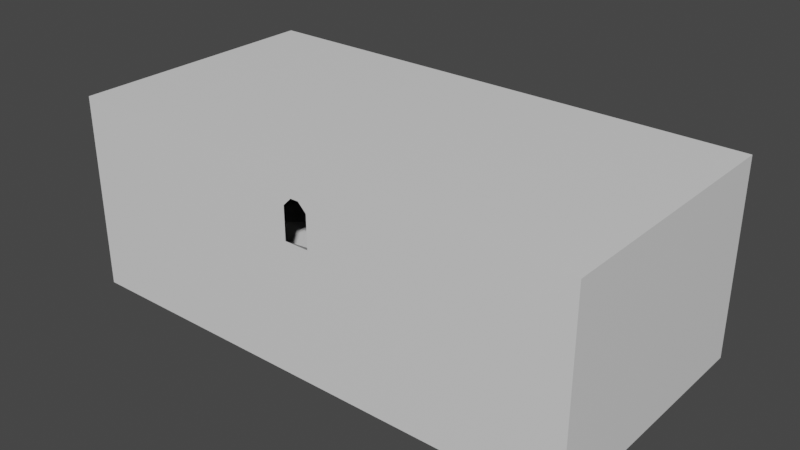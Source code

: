 # Source: tutorial_facilityRoomPushing2.blend  (saved by Blender 2.81.16; exported with 4.5.12 LTS)
import bpy
from mathutils import Matrix  # noqa: F401  (used for matrix-valued properties, if any)

bpy.ops.wm.read_factory_settings(use_empty=True)
scene = bpy.context.scene
scene.name = 'Scene'

# ---- collections
col_collection = bpy.data.collections.new('Collection'); scene.collection.children.link(col_collection)

# ---- materials (node trees are filled in below, after node groups)
mat_tile = bpy.data.materials.new('Tile')
mat_tile.use_transparent_shadow = False

# ---- material node trees
mat_tile.use_nodes = True; mat_tile.node_tree.nodes.clear()
_N = mat_tile.node_tree.nodes; _L = mat_tile.node_tree.links
n0 = _N.new('ShaderNodeOutputMaterial'); n0.name = 'Material Output'; n0.location = (300, 300)
n1 = _N.new('ShaderNodeBsdfPrincipled'); n1.name = 'Principled BSDF'; n1.location = (10, 300)
n1.distribution = 'GGX'
n1.subsurface_method = 'BURLEY'
n1.inputs[3].default_value = 1.45
n1.inputs[27].default_value = (0.0, 0.0, 0.0, 1.0)
n1.inputs[28].default_value = 1.0
_L.new(n1.outputs[0], n0.inputs[0])
n0.is_active_output = True

# ---- world
world_world = bpy.data.worlds.new('World'); scene.world = world_world
world_world.use_nodes = True; world_world.node_tree.nodes.clear()
_N = world_world.node_tree.nodes; _L = world_world.node_tree.links
n0 = _N.new('ShaderNodeOutputWorld'); n0.name = 'World Output'; n0.location = (300, 300)
n1 = _N.new('ShaderNodeBackground'); n1.name = 'Background'; n1.location = (10, 300)
n1.inputs[0].default_value = (0.05088, 0.05088, 0.05088, 1.0)
_L.new(n1.outputs[0], n0.inputs[0])
n0.is_active_output = True
world_world.color = (0.05088, 0.05088, 0.05088)
world_world.use_sun_shadow = False
world_world.sun_shadow_jitter_overblur = 0.0

# ---- meshes
me_cube_001 = bpy.data.meshes.new('Cube.001')
me_cube_001.from_pydata([(-32.0, -32.0, 0.0), (-32.0, -32.0, 24.0), (-32.0, 0.0, 0.0), (-32.0, 0.0, 24.0), (32.0, -32.0, 0.0), (32.0, -32.0, 24.0), (32.0, 0.0, 0.0), (32.0, 0.0, 24.0), (1.5, 0.0, 0.0), (-1.5, 0.0, 0.0), (-32.0, 0.0, 5.0), (32.0, 0.0, 5.0), (-0.5, 0.0, 5.0), (0.5, 0.0, 5.0), (-32.0, 0.0, 4.0), (32.0, 0.0, 4.0), (-1.5, 0.0, 4.0), (1.5, 0.0, 4.0), (-30.0, -32.0, 0.0), (-30.0, -32.0, 4.0), (-12.38, -16.0, 0.0), (-12.38, -16.0, 4.0), (30.0, -32.0, 0.0), (30.0, -32.0, 4.0), (12.38, -16.0, 0.0), (12.38, -16.0, 4.0), (-22.5, -30.0, 4.0), (-9.281, -18.0, 4.0), (22.5, -30.0, 4.0), (9.281, -18.0, 4.0), (7.5, -26.0, 12.0), (-6.188, -20.0, 8.0), (-15.0, -28.0, 8.0), (6.188, -20.0, 8.0), (15.0, -28.0, 8.0), (-9.281, -18.0, 8.0), (-22.5, -30.0, 8.0), (9.281, -18.0, 8.0), (22.5, -30.0, 8.0), (-3.094, -22.0, 12.0), (-7.5, -26.0, 12.0), (3.094, -22.0, 12.0), (-6.188, -20.0, 12.0), (-15.0, -28.0, 12.0), (6.188, -20.0, 12.0), (15.0, -28.0, 12.0), (1.5, -26.0, 12.0), (1.5, -26.0, 9.0), (-1.5, -26.0, 12.0), (-1.5, -26.0, 9.0), (-1.5, -32.0, 16.0), (1.5, -32.0, 16.0), (-1.5, -32.0, 12.0), (1.5, -32.0, 12.0), (-1.5, -32.0, 20.0), (1.5, -32.0, 20.0), (-0.5, -32.0, 21.0), (0.5, -32.0, 21.0), (7.451e-07, 0.0, 5.0), (-1.144e-05, 0.0, 24.0), (1.5, -32.0, 0.0), (-1.5, -32.0, 24.0), (-1.5, -32.0, 0.0), (1.5, -32.0, 24.0)], [], [(1, 3, 59, 7, 5, 63, 61), (18, 19, 21, 20), (12, 58, 59, 3, 10), (14, 16, 12, 10), (17, 15, 11, 13), (4, 5, 7, 11, 15, 6), (8, 6, 15, 17), (14, 10, 3, 1, 0, 2), (2, 9, 16, 14), (20, 21, 25, 24), (24, 25, 23, 22), (21, 27, 29, 25), (23, 28, 26, 19), (28, 29, 37, 38), (19, 26, 27, 21), (29, 27, 35, 37), (25, 29, 28, 23), (26, 28, 38, 36), (27, 26, 36, 35), (34, 32, 36, 38), (39, 40, 48, 46, 30, 41), (33, 31, 42, 44), (31, 33, 37, 35), (32, 34, 45, 43), (32, 31, 35, 36), (31, 32, 43, 42), (33, 34, 38, 37), (34, 33, 44, 45), (39, 41, 44, 42), (40, 39, 42, 43), (41, 30, 45, 44), (46, 48, 40, 43, 45, 30), (48, 49, 52, 50), (49, 47, 53, 52), (47, 46, 51, 53), (46, 48, 50, 51), (9, 2, 0, 18, 20, 24, 22, 4, 6, 8), (57, 56, 61, 63), (55, 57, 63), (59, 58, 13, 11, 7), (63, 5, 4, 22, 23, 19, 18, 0, 1, 61, 54, 50, 52, 53, 51, 55), (56, 54, 61), (22, 60, 62, 18, 19, 23), (53, 52, 50, 51)])
_uv = me_cube_001.uv_layers.new(name='UVMap')
_uv.uv.foreach_set('vector', [32.0, 64.0, 0.004525, 64.0, 0.004531, 32.0, 0.004534, 0.004555, 32.0, 0.004525, 32.0, 30.5, 32.0, 33.5, 0.0, 0.0, 0.0, 4.0, 17.62, 4.0, 17.62, 0.0, 5.003, 32.5, 5.003, 32.0, 24.0, 32.0, 24.0, 64.0, 5.003, 64.0, 4.004, 64.0, 4.003, 33.5, 5.003, 32.5, 5.003, 64.0, 4.003, 30.5, 4.003, 0.003919, 5.003, 0.003926, 5.003, 31.5, 0.002859, 0.002771, 24.0, 0.002775, 24.0, 32.0, 5.002, 32.0, 4.002, 32.0, 0.002771, 32.0, 0.003941, 30.5, 0.003955, 0.003919, 4.003, 0.003919, 4.003, 30.5, 20.0, 32.0, 19.0, 32.0, 0.002771, 32.0, 0.002778, 0.002771, 24.0, 0.002771, 24.0, 32.0, 0.004007, 64.0, 0.003919, 33.5, 4.003, 33.5, 4.004, 64.0, 17.62, 0.0, 17.62, 4.0, 42.38, 4.0, 42.38, 0.0, 42.38, 0.0, 42.38, 4.0, 60.0, 4.0, 60.0, 0.0, 0.003098, 17.63, 2.003, 20.72, 2.003, 39.28, 0.003132, 42.37, 16.0, 60.0, 14.0, 52.5, 14.0, 7.502, 16.0, 0.003098, 45.5, 0.0, 32.28, 0.0, 32.28, 4.0, 45.5, 4.0, 16.0, 0.003098, 14.0, 7.502, 2.003, 20.72, 0.003098, 17.63, 32.28, 0.0, 13.72, 0.0, 13.72, 4.0, 32.28, 4.0, 0.003132, 42.37, 2.003, 39.28, 14.0, 52.5, 16.0, 60.0, 45.5, 4.001, 0.5013, 4.001, 0.5013, 0.001359, 45.5, 0.001342, 13.72, 0.0, 0.5, 0.0, 0.5, 4.0, 13.72, 4.0, 10.0, 38.0, 10.0, 8.002, 12.0, 0.5023, 12.0, 45.5, 4.0, 11.09, 0.0007755, 15.5, 0.0007755, 9.5, 0.0007745, 6.5, 0.0007745, 0.5008, 4.0, 4.907, 21.19, 0.0, 8.812, 0.0, 8.812, 4.0, 21.19, 4.0, 2.002, 16.81, 2.002, 29.19, 0.002333, 32.28, 0.002324, 13.72, 4.001, 0.001095, 4.001, 30.0, 0.001105, 30.0, 0.001095, 0.001095, 10.0, 8.002, 2.002, 16.81, 0.002324, 13.72, 12.0, 0.5023, 8.812, 0.0, 0.0, 0.0, 0.0, 4.0, 8.812, 4.0, 2.002, 29.19, 10.0, 38.0, 12.0, 45.5, 0.002333, 32.28, 30.0, 0.0, 21.19, 0.0, 21.19, 4.0, 30.0, 4.0, 2.001, 11.91, 2.001, 18.09, 0.001591, 21.19, 0.001549, 8.813, 6.001, 7.501, 2.001, 11.91, 0.001549, 8.813, 8.001, 0.001549, 2.001, 18.09, 6.001, 22.5, 8.001, 30.0, 0.001591, 21.19, 0.0007755, 16.5, 0.0007746, 13.5, 0.0007746, 7.5, 2.001, 0.0007746, 2.001, 30.0, 0.0007746, 22.5, 3.999, 7.998, 0.001827, 7.998, 0.001828, 2.002, 3.999, 2.002, 6.002, 10.5, 6.002, 7.502, 12.0, 7.502, 12.0, 10.5, 4.003, 5.999, 4.003, 2.002, 9.999, 2.002, 9.999, 5.999, 0.001827, 10.5, 0.001827, 7.502, 5.998, 7.502, 5.998, 10.5, 0.004526, 30.5, 0.004534, 0.004525, 32.0, 0.004622, 32.0, 2.004, 16.0, 19.63, 16.0, 44.37, 32.0, 62.0, 32.0, 64.0, 0.004526, 64.0, 0.004525, 33.5, 31.5, 3.004, 32.5, 3.004, 33.5, 0.003924, 30.5, 0.003923, 30.5, 4.003, 31.5, 3.004, 30.5, 0.003923, 24.0, 32.0, 5.003, 32.0, 5.003, 31.5, 5.003, 0.003926, 24.0, 0.003938, 30.5, 0.003923, 0.003926, 0.003923, 0.003919, 24.0, 2.004, 24.0, 2.004, 20.0, 62.0, 20.0, 62.0, 24.0, 64.0, 24.0, 64.0, 0.003919, 33.5, 0.003924, 33.5, 4.003, 33.5, 8.003, 33.5, 12.0, 30.5, 12.0, 30.5, 8.003, 30.5, 4.003, 32.5, 3.004, 33.5, 4.003, 33.5, 0.003924, 0.4206, 60.15, 0.2848, 32.63, 0.2848, 28.65, 0.2848, 0.1578, 4.283, 0.1578, 4.283, 60.14, 30.5, 12.0, 33.5, 12.0, 33.5, 8.003, 30.5, 8.003])
me_cube_001.materials.append(mat_tile)
me_cube_001.use_remesh_fix_poles = True
me_cube_001.use_remesh_preserve_attributes = False
me_cube_001.use_mirror_vertex_groups = False
me_cube_001.update()
me_cube = bpy.data.meshes.new('Cube')
me_cube.from_pydata([(-15.0, -3.0, 0.0), (-3.0, -3.0, 10.0), (-15.0, 3.0, 0.0), (-3.0, 3.0, 10.0), (3.0, -3.0, 0.0), (3.0, -3.0, 10.0), (3.0, 3.0, 0.0), (3.0, 3.0, 10.0)], [], [(0, 1, 3, 2), (2, 3, 7, 6), (6, 7, 5, 4), (4, 5, 1, 0), (2, 6, 4, 0), (7, 3, 1, 5)])
_uv = me_cube.uv_layers.new(name='UVMap')
_uv.uv.foreach_set('vector', [-12.0, 0.0, 0.0, 0.0, 0.0, 6.0, -12.0, 6.0, 10.0, 18.0, 0.001342, 6.0, 0.001341, 0.001341, 10.0, 0.001342, 9.999, 6.0, 0.0007745, 6.0, 0.0007754, 0.0007745, 9.999, 0.0007785, 10.0, 18.0, 0.001341, 18.0, 0.001343, 12.0, 10.0, 0.001341, 0.125, 0.5, 0.375, 0.5, 0.375, 0.75, 0.125, 0.75, 0.0005999, 0.0005999, 5.999, 0.0005999, 5.999, 5.999, 0.0006023, 5.999])
me_cube.materials.append(mat_tile)
me_cube.use_remesh_fix_poles = True
me_cube.use_remesh_preserve_attributes = False
me_cube.use_mirror_vertex_groups = False
me_cube.update()
me_cube_002 = bpy.data.meshes.new('Cube.002')
me_cube_002.from_pydata([(-35.0, -3.0, 0.0), (-35.0, 3.0, 0.0), (-47.0, -3.0, 10.0), (-53.0, -3.0, 0.0), (-53.0, 3.0, 0.0), (-53.0, -3.0, 10.0), (-53.0, 3.0, 10.0), (-47.0, 3.0, 10.0)], [], [(1, 0, 3, 4), (0, 1, 7, 2), (3, 0, 2, 5), (4, 3, 5, 6), (6, 5, 2, 7), (1, 4, 6, 7)])
_uv = me_cube_002.uv_layers.new(name='UVMap')
_uv.uv.foreach_set('vector', [0.125, 0.5, 0.125, 0.75, 0.375, 0.75, 0.375, 0.5, 0.000744, 12.0, 4.61, 12.0, 4.61, 0.0007436, 0.0007436, 0.0007447, 6.667, 12.0, 6.667, 0.0008943, 0.0008956, 8.0, 0.0008943, 12.0, 9.999, 6.0, 9.999, 0.0007785, 0.0007754, 0.0007745, 0.0007745, 6.0, 0.0005999, 0.0005999, 0.0006023, 5.999, 5.999, 5.999, 5.999, 0.0005999, 6.667, 12.0, 6.667, 0.0008949, 0.0008943, 0.0008943, 0.0008945, 4.0])
me_cube_002.materials.append(mat_tile)
me_cube_002.use_remesh_fix_poles = True
me_cube_002.use_remesh_preserve_attributes = False
me_cube_002.use_mirror_vertex_groups = False
me_cube_002.update()

# ---- objects
ob_room = bpy.data.objects.new('Room', me_cube_001)
ob_cube = bpy.data.objects.new('Cube', me_cube)
ob_cube_001 = bpy.data.objects.new('Cube.001', me_cube_002)

# ---- transforms, parenting, visibility, modifiers, constraints
ob_room.location = (0.0, 0.0, 0.0)
ob_room.lineart.crease_threshold = 0.0
ob_cube.location = (25.0, -6.0, 0.0)
ob_cube.lineart.crease_threshold = 0.0
ob_cube_001.location = (25.0, -6.0, 0.0)
ob_cube_001.lineart.crease_threshold = 0.0

# ---- collection membership
col_collection.objects.link(ob_room)
col_collection.objects.link(ob_cube)
col_collection.objects.link(ob_cube_001)

# ---- scene / render settings (as saved in the file)
scene.frame_start = 1; scene.frame_end = 250; scene.frame_set(1)
scene.render.engine = 'BLENDER_EEVEE_NEXT'
scene.cycles.use_denoising = False
scene.cycles.samples = 128
scene.cycles.sampling_pattern = 'TABULATED_SOBOL'
scene.cycles.use_adaptive_sampling = False
scene.cycles.use_light_tree = False
scene.view_settings.view_transform = 'Filmic'
bpy.context.view_layer.update()

# ---- added for rendering (the .blend has no active camera and no usable light): camera, sun
cam_auto = bpy.data.cameras.new('AutoCamera')
cam_auto.lens = 50.0
cam_auto.sensor_width = 36.0
cam_auto.clip_end = 1225.48
ob_auto_camera = bpy.data.objects.new('AutoCamera', cam_auto)
scene.collection.objects.link(ob_auto_camera)
ob_auto_camera.location = (69.8285, -99.7941, 67.8628)
ob_auto_camera.rotation_euler = (1.09748, -7.21219e-08, 0.694738)
scene.camera = ob_auto_camera
light_auto_sun = bpy.data.lights.new('AutoSun', 'SUN')
light_auto_sun.energy = 3.0
light_auto_sun.angle = 0.0523599
ob_auto_sun = bpy.data.objects.new('AutoSun', light_auto_sun)
scene.collection.objects.link(ob_auto_sun)
ob_auto_sun.rotation_euler = (0.872665, 0.174533, 0.523599)
bpy.context.view_layer.update()
